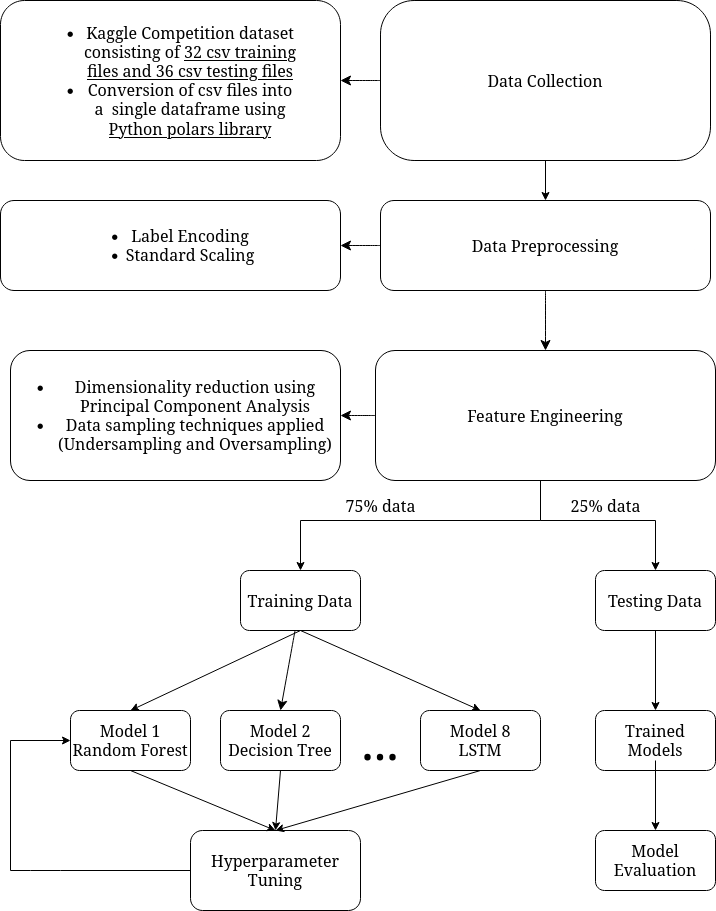

The diagram above was exported from draw.io. Its source (the exported page's mxGraphModel, read from the mxfile embedded in the PNG):
<mxGraphModel dx="2762" dy="2168" grid="1" gridSize="10" guides="1" tooltips="1" connect="1" arrows="1" fold="1" page="1" pageScale="1" pageWidth="850" pageHeight="1100" math="0" shadow="0">
  <root>
    <mxCell id="0" />
    <mxCell id="1" parent="0" />
    <mxCell id="9Sfzev90A-8rDPxd5bun-11" value="" style="edgeStyle=none;curved=1;rounded=0;orthogonalLoop=1;jettySize=auto;html=1;fontSize=12;startSize=8;endSize=8;" edge="1" parent="1" source="58v3_rjF3l46maqcKY1N-1" target="9Sfzev90A-8rDPxd5bun-10">
      <mxGeometry relative="1" as="geometry" />
    </mxCell>
    <mxCell id="58v3_rjF3l46maqcKY1N-1" value="&lt;div&gt;Data Collection&lt;/div&gt;" style="rounded=1;whiteSpace=wrap;html=1;arcSize=21;" parent="1" vertex="1">
      <mxGeometry x="-40" y="-210" width="330" height="160" as="geometry" />
    </mxCell>
    <mxCell id="9Sfzev90A-8rDPxd5bun-17" value="" style="edgeStyle=none;curved=1;rounded=0;orthogonalLoop=1;jettySize=auto;html=1;fontSize=12;startSize=8;endSize=8;" edge="1" parent="1" source="58v3_rjF3l46maqcKY1N-6" target="9Sfzev90A-8rDPxd5bun-15">
      <mxGeometry relative="1" as="geometry" />
    </mxCell>
    <mxCell id="58v3_rjF3l46maqcKY1N-6" value="&lt;div&gt;Feature Engineering&lt;/div&gt;" style="rounded=1;whiteSpace=wrap;html=1;" parent="1" vertex="1">
      <mxGeometry x="-45" y="140" width="340" height="130" as="geometry" />
    </mxCell>
    <mxCell id="58v3_rjF3l46maqcKY1N-9" value="&lt;div&gt;Model 1&lt;/div&gt;&lt;div&gt;&lt;span style=&quot;white-space: pre;&quot;&gt;Random Forest&lt;/span&gt;&lt;/div&gt;" style="whiteSpace=wrap;html=1;rounded=1;" parent="1" vertex="1">
      <mxGeometry x="-350" y="500" width="120" height="60" as="geometry" />
    </mxCell>
    <mxCell id="58v3_rjF3l46maqcKY1N-11" value="&lt;div&gt;Model 2&lt;/div&gt;&lt;div&gt;Decision Tree&lt;br&gt;&lt;/div&gt;" style="rounded=1;whiteSpace=wrap;html=1;" parent="1" vertex="1">
      <mxGeometry x="-200" y="500" width="120" height="60" as="geometry" />
    </mxCell>
    <mxCell id="58v3_rjF3l46maqcKY1N-13" value="" style="endArrow=classic;html=1;rounded=0;entryX=0.5;entryY=0;entryDx=0;entryDy=0;exitX=0.5;exitY=1;exitDx=0;exitDy=0;" parent="1" source="58v3_rjF3l46maqcKY1N-23" target="58v3_rjF3l46maqcKY1N-9" edge="1">
      <mxGeometry width="50" height="50" relative="1" as="geometry">
        <mxPoint x="-220" y="410" as="sourcePoint" />
        <mxPoint x="-160" y="510" as="targetPoint" />
      </mxGeometry>
    </mxCell>
    <mxCell id="58v3_rjF3l46maqcKY1N-14" value="&lt;div&gt;Model 8&lt;/div&gt;&lt;div&gt;LSTM&lt;br&gt;&lt;/div&gt;" style="rounded=1;whiteSpace=wrap;html=1;" parent="1" vertex="1">
      <mxGeometry y="500" width="120" height="60" as="geometry" />
    </mxCell>
    <mxCell id="58v3_rjF3l46maqcKY1N-17" value="" style="endArrow=classic;html=1;rounded=0;entryX=0.5;entryY=0;entryDx=0;entryDy=0;" parent="1" target="58v3_rjF3l46maqcKY1N-14" edge="1">
      <mxGeometry width="50" height="50" relative="1" as="geometry">
        <mxPoint x="-120" y="420" as="sourcePoint" />
        <mxPoint x="-160" y="510" as="targetPoint" />
      </mxGeometry>
    </mxCell>
    <mxCell id="58v3_rjF3l46maqcKY1N-18" value="&lt;font style=&quot;font-size: 50px;&quot;&gt;...&lt;/font&gt;" style="text;html=1;align=center;verticalAlign=middle;whiteSpace=wrap;rounded=0;" parent="1" vertex="1">
      <mxGeometry x="-70" y="500" width="60" height="60" as="geometry" />
    </mxCell>
    <mxCell id="58v3_rjF3l46maqcKY1N-19" value="Trained Models" style="rounded=1;whiteSpace=wrap;html=1;" parent="1" vertex="1">
      <mxGeometry x="175" y="500" width="120" height="60" as="geometry" />
    </mxCell>
    <mxCell id="58v3_rjF3l46maqcKY1N-21" value="" style="endArrow=classic;html=1;rounded=0;entryX=0.5;entryY=0;entryDx=0;entryDy=0;" parent="1" target="58v3_rjF3l46maqcKY1N-19" edge="1">
      <mxGeometry width="50" height="50" relative="1" as="geometry">
        <mxPoint x="235" y="420" as="sourcePoint" />
        <mxPoint x="285" y="370" as="targetPoint" />
      </mxGeometry>
    </mxCell>
    <mxCell id="58v3_rjF3l46maqcKY1N-23" value="Training Data" style="rounded=1;whiteSpace=wrap;html=1;" parent="1" vertex="1">
      <mxGeometry x="-180" y="360" width="120" height="60" as="geometry" />
    </mxCell>
    <mxCell id="58v3_rjF3l46maqcKY1N-24" value="Testing Data" style="rounded=1;whiteSpace=wrap;html=1;" parent="1" vertex="1">
      <mxGeometry x="175" y="360" width="120" height="60" as="geometry" />
    </mxCell>
    <mxCell id="58v3_rjF3l46maqcKY1N-25" value="" style="endArrow=classic;html=1;rounded=0;entryX=0.5;entryY=0;entryDx=0;entryDy=0;" parent="1" target="58v3_rjF3l46maqcKY1N-23" edge="1">
      <mxGeometry width="50" height="50" relative="1" as="geometry">
        <mxPoint x="120" y="270" as="sourcePoint" />
        <mxPoint x="-200" y="360" as="targetPoint" />
        <Array as="points">
          <mxPoint x="120" y="310" />
          <mxPoint x="-120" y="310" />
        </Array>
      </mxGeometry>
    </mxCell>
    <mxCell id="58v3_rjF3l46maqcKY1N-26" value="" style="endArrow=classic;html=1;rounded=0;entryX=0.5;entryY=0;entryDx=0;entryDy=0;" parent="1" target="58v3_rjF3l46maqcKY1N-24" edge="1">
      <mxGeometry width="50" height="50" relative="1" as="geometry">
        <mxPoint x="120" y="270" as="sourcePoint" />
        <mxPoint x="290" y="360" as="targetPoint" />
        <Array as="points">
          <mxPoint x="120" y="310" />
          <mxPoint x="235" y="310" />
        </Array>
      </mxGeometry>
    </mxCell>
    <mxCell id="58v3_rjF3l46maqcKY1N-27" value="Hyperparameter Tuning" style="rounded=1;whiteSpace=wrap;html=1;" parent="1" vertex="1">
      <mxGeometry x="-230" y="620" width="170" height="80" as="geometry" />
    </mxCell>
    <mxCell id="58v3_rjF3l46maqcKY1N-28" value="" style="endArrow=classic;html=1;rounded=0;entryX=0.5;entryY=0;entryDx=0;entryDy=0;" parent="1" edge="1">
      <mxGeometry width="50" height="50" relative="1" as="geometry">
        <mxPoint x="-140" y="560" as="sourcePoint" />
        <mxPoint x="-145" y="620" as="targetPoint" />
      </mxGeometry>
    </mxCell>
    <mxCell id="58v3_rjF3l46maqcKY1N-31" value="" style="endArrow=classic;html=1;rounded=0;entryX=0.5;entryY=0;entryDx=0;entryDy=0;exitX=0.5;exitY=1;exitDx=0;exitDy=0;" parent="1" source="58v3_rjF3l46maqcKY1N-9" edge="1">
      <mxGeometry width="50" height="50" relative="1" as="geometry">
        <mxPoint x="-290" y="570" as="sourcePoint" />
        <mxPoint x="-145" y="620" as="targetPoint" />
      </mxGeometry>
    </mxCell>
    <mxCell id="58v3_rjF3l46maqcKY1N-32" value="" style="endArrow=classic;html=1;rounded=0;entryX=0.5;entryY=0;entryDx=0;entryDy=0;" parent="1" edge="1">
      <mxGeometry width="50" height="50" relative="1" as="geometry">
        <mxPoint x="60" y="560" as="sourcePoint" />
        <mxPoint x="-145" y="620" as="targetPoint" />
      </mxGeometry>
    </mxCell>
    <mxCell id="58v3_rjF3l46maqcKY1N-33" value="" style="endArrow=classic;html=1;rounded=0;entryX=0;entryY=0.5;entryDx=0;entryDy=0;exitX=0;exitY=0.5;exitDx=0;exitDy=0;" parent="1" target="58v3_rjF3l46maqcKY1N-9" edge="1" source="58v3_rjF3l46maqcKY1N-27">
      <mxGeometry width="50" height="50" relative="1" as="geometry">
        <mxPoint x="-210" y="650" as="sourcePoint" />
        <mxPoint x="-410" y="490" as="targetPoint" />
        <Array as="points">
          <mxPoint x="-360" y="660" />
          <mxPoint x="-390" y="660" />
          <mxPoint x="-410" y="660" />
          <mxPoint x="-410" y="530" />
        </Array>
      </mxGeometry>
    </mxCell>
    <mxCell id="58v3_rjF3l46maqcKY1N-34" value="Model Evaluation" style="rounded=1;whiteSpace=wrap;html=1;" parent="1" vertex="1">
      <mxGeometry x="175" y="620" width="120" height="60" as="geometry" />
    </mxCell>
    <mxCell id="58v3_rjF3l46maqcKY1N-35" value="" style="endArrow=classic;html=1;rounded=0;entryX=0.5;entryY=0;entryDx=0;entryDy=0;" parent="1" target="58v3_rjF3l46maqcKY1N-34" edge="1">
      <mxGeometry width="50" height="50" relative="1" as="geometry">
        <mxPoint x="235" y="550" as="sourcePoint" />
        <mxPoint x="285" y="500" as="targetPoint" />
      </mxGeometry>
    </mxCell>
    <mxCell id="9Sfzev90A-8rDPxd5bun-4" value="" style="endArrow=classic;html=1;rounded=0;exitX=0.5;exitY=1;exitDx=0;exitDy=0;" edge="1" parent="1" source="58v3_rjF3l46maqcKY1N-1" target="58v3_rjF3l46maqcKY1N-4">
      <mxGeometry width="50" height="50" relative="1" as="geometry">
        <mxPoint x="390" y="50" as="sourcePoint" />
        <mxPoint x="390" y="140" as="targetPoint" />
        <Array as="points" />
      </mxGeometry>
    </mxCell>
    <mxCell id="9Sfzev90A-8rDPxd5bun-6" style="edgeStyle=none;curved=1;rounded=0;orthogonalLoop=1;jettySize=auto;html=1;entryX=0.5;entryY=0;entryDx=0;entryDy=0;fontSize=12;startSize=8;endSize=8;" edge="1" parent="1" source="58v3_rjF3l46maqcKY1N-4" target="58v3_rjF3l46maqcKY1N-6">
      <mxGeometry relative="1" as="geometry" />
    </mxCell>
    <mxCell id="9Sfzev90A-8rDPxd5bun-16" value="" style="edgeStyle=none;curved=1;rounded=0;orthogonalLoop=1;jettySize=auto;html=1;fontSize=12;startSize=8;endSize=8;" edge="1" parent="1" source="58v3_rjF3l46maqcKY1N-4" target="9Sfzev90A-8rDPxd5bun-13">
      <mxGeometry relative="1" as="geometry" />
    </mxCell>
    <mxCell id="58v3_rjF3l46maqcKY1N-4" value="&lt;div&gt;Data Preprocessing&lt;/div&gt;" style="rounded=1;whiteSpace=wrap;html=1;" parent="1" vertex="1">
      <mxGeometry x="-40" y="-10" width="330" height="90" as="geometry" />
    </mxCell>
    <mxCell id="9Sfzev90A-8rDPxd5bun-7" value="&lt;div&gt;75% data&lt;/div&gt;" style="text;html=1;align=center;verticalAlign=middle;resizable=0;points=[];autosize=1;strokeColor=none;fillColor=none;fontSize=16;" vertex="1" parent="1">
      <mxGeometry x="-85" y="280" width="90" height="30" as="geometry" />
    </mxCell>
    <mxCell id="9Sfzev90A-8rDPxd5bun-8" value="&lt;div&gt;25% data&lt;/div&gt;" style="text;html=1;align=center;verticalAlign=middle;resizable=0;points=[];autosize=1;strokeColor=none;fillColor=none;fontSize=16;" vertex="1" parent="1">
      <mxGeometry x="140" y="280" width="90" height="30" as="geometry" />
    </mxCell>
    <mxCell id="9Sfzev90A-8rDPxd5bun-9" style="edgeStyle=none;curved=1;rounded=0;orthogonalLoop=1;jettySize=auto;html=1;fontSize=12;startSize=8;endSize=8;entryX=0.5;entryY=0;entryDx=0;entryDy=0;" edge="1" parent="1" source="58v3_rjF3l46maqcKY1N-23" target="58v3_rjF3l46maqcKY1N-11">
      <mxGeometry relative="1" as="geometry">
        <mxPoint x="-130" y="540" as="targetPoint" />
      </mxGeometry>
    </mxCell>
    <mxCell id="9Sfzev90A-8rDPxd5bun-10" value="&lt;blockquote&gt;&lt;ul&gt;&lt;li&gt;Kaggle Competition dataset consisting of &lt;u&gt;32 csv training files and 36 csv testing files&lt;/u&gt;&lt;/li&gt;&lt;li&gt;Conversion of csv files into a&amp;nbsp; single dataframe using &lt;u&gt;Python polars library&lt;/u&gt;&lt;/li&gt;&lt;/ul&gt;&lt;/blockquote&gt;" style="rounded=1;whiteSpace=wrap;html=1;" vertex="1" parent="1">
      <mxGeometry x="-420" y="-210" width="340" height="160" as="geometry" />
    </mxCell>
    <mxCell id="9Sfzev90A-8rDPxd5bun-13" value="&lt;ul&gt;&lt;li&gt;Label Encoding&lt;/li&gt;&lt;li&gt;Standard Scaling&lt;br&gt;&lt;/li&gt;&lt;/ul&gt;" style="rounded=1;whiteSpace=wrap;html=1;" vertex="1" parent="1">
      <mxGeometry x="-420" y="-10" width="340" height="90" as="geometry" />
    </mxCell>
    <mxCell id="9Sfzev90A-8rDPxd5bun-15" value="&lt;ul&gt;&lt;li&gt;Dimensionality reduction using Principal Component Analysis&lt;/li&gt;&lt;li&gt;Data sampling techniques applied (Undersampling and Oversampling)&lt;br&gt;&lt;/li&gt;&lt;/ul&gt;" style="rounded=1;whiteSpace=wrap;html=1;" vertex="1" parent="1">
      <mxGeometry x="-410" y="140" width="330" height="130" as="geometry" />
    </mxCell>
  </root>
</mxGraphModel>